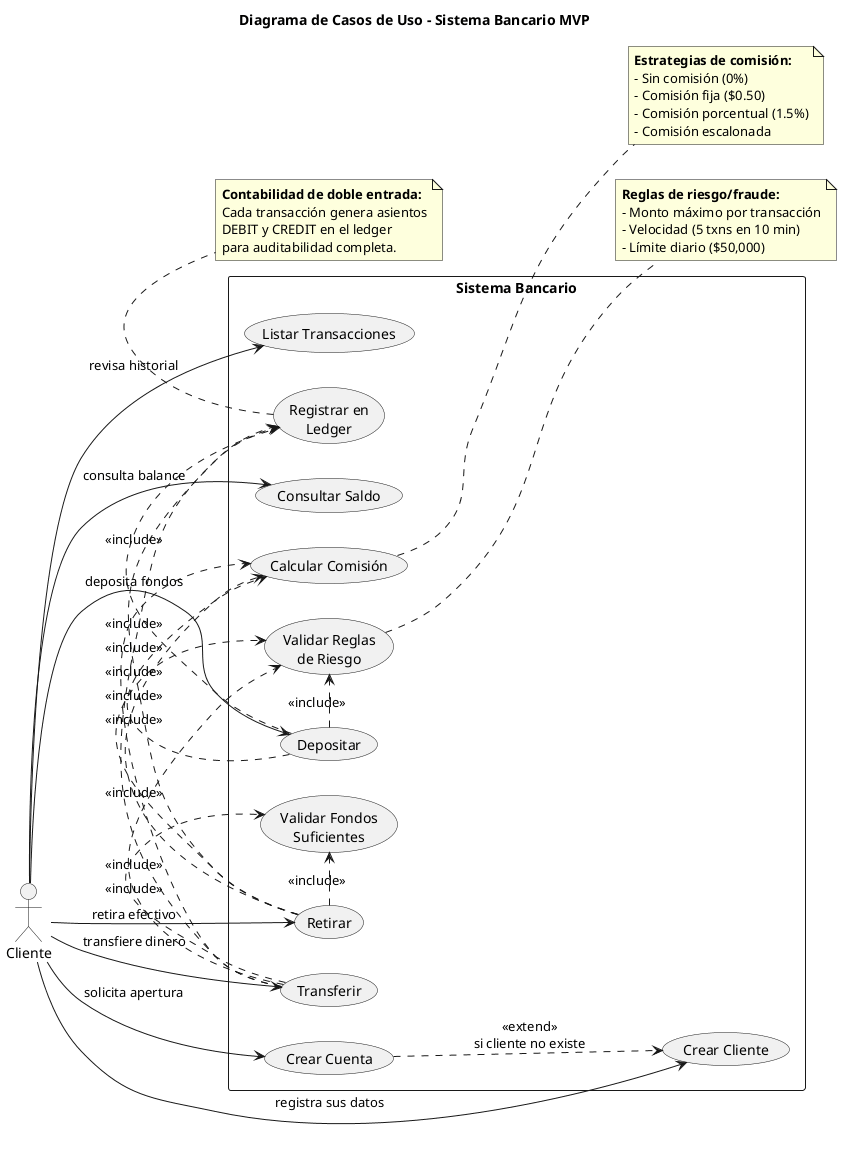

The diagram above was rendered by PlantUML. Its source (embedded in the PNG):
@startuml use-case-diagram

left to right direction
skinparam packageStyle rectangle

title Diagrama de Casos de Uso - Sistema Bancario MVP

:Cliente: as Cliente

rectangle "Sistema Bancario" {
    
    ' Casos de uso principales
    usecase "Crear Cliente" as UC1
    usecase "Crear Cuenta" as UC2
    usecase "Depositar" as UC3
    usecase "Retirar" as UC4
    usecase "Transferir" as UC5
    usecase "Consultar Saldo" as UC6
    usecase "Listar Transacciones" as UC7
    
    ' Casos de uso internos (validaciones)
    usecase "Calcular Comisión" as UC_Fee
    usecase "Validar Reglas\nde Riesgo" as UC_Risk
    usecase "Validar Fondos\nSuficientes" as UC_Funds
    usecase "Registrar en\nLedger" as UC_Ledger
}

' Relaciones Actor -> Casos de Uso
Cliente --> UC1 : registra sus datos
Cliente --> UC2 : solicita apertura
Cliente --> UC3 : deposita fondos
Cliente --> UC4 : retira efectivo
Cliente --> UC5 : transfiere dinero
Cliente --> UC6 : consulta balance
Cliente --> UC7 : revisa historial

' Relaciones Include
UC3 .> UC_Fee : <<include>>
UC3 .> UC_Risk : <<include>>
UC3 .> UC_Ledger : <<include>>

UC4 .> UC_Fee : <<include>>
UC4 .> UC_Risk : <<include>>
UC4 .> UC_Funds : <<include>>
UC4 .> UC_Ledger : <<include>>

UC5 .> UC_Fee : <<include>>
UC5 .> UC_Risk : <<include>>
UC5 .> UC_Funds : <<include>>
UC5 .> UC_Ledger : <<include>>

' Relaciones Extend
UC2 ..> UC1 : <<extend>>\nsi cliente no existe

note right of UC_Fee
  <b>Estrategias de comisión:</b>
  - Sin comisión (0%)
  - Comisión fija ($0.50)
  - Comisión porcentual (1.5%)
  - Comisión escalonada
end note

note right of UC_Risk
  <b>Reglas de riesgo/fraude:</b>
  - Monto máximo por transacción
  - Velocidad (5 txns en 10 min)
  - Límite diario ($50,000)
end note

note bottom of UC_Ledger
  <b>Contabilidad de doble entrada:</b>
  Cada transacción genera asientos
  DEBIT y CREDIT en el ledger
  para auditabilidad completa.
end note

@enduml